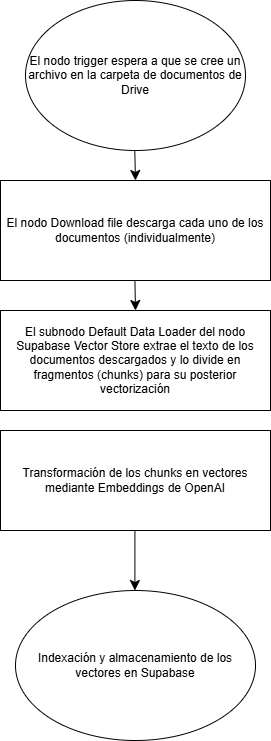

The diagram above was exported from draw.io. Its source (the exported page's mxGraphModel, read from the mxfile embedded in the PNG):
<mxGraphModel dx="1488" dy="829" grid="1" gridSize="10" guides="1" tooltips="1" connect="1" arrows="1" fold="1" page="1" pageScale="1" pageWidth="827" pageHeight="1169" math="0" shadow="0">
  <root>
    <mxCell id="0" />
    <mxCell id="1" parent="0" />
    <mxCell id="EhZTaCpvAqvv_F2BHNp2-1" parent="1" style="ellipse;whiteSpace=wrap;html=1;" value="El nodo trigger espera a que se cree un archivo en la carpeta de documentos de Drive" vertex="1">
      <mxGeometry height="150" width="220" x="320" y="80" as="geometry" />
    </mxCell>
    <mxCell id="EhZTaCpvAqvv_F2BHNp2-4" edge="1" parent="1" style="endArrow=classic;html=1;rounded=0;fontSize=12;startSize=8;endSize=8;curved=1;entryX=0.5;entryY=0;entryDx=0;entryDy=0;" target="EhZTaCpvAqvv_F2BHNp2-5" value="">
      <mxGeometry height="50" relative="1" width="50" as="geometry">
        <mxPoint x="429.28999999999996" y="230" as="sourcePoint" />
        <mxPoint x="430" y="290" as="targetPoint" />
      </mxGeometry>
    </mxCell>
    <mxCell id="EhZTaCpvAqvv_F2BHNp2-5" parent="1" style="rounded=0;whiteSpace=wrap;html=1;" value="El nodo Download file descarga cada uno de los documentos (individualmente)" vertex="1">
      <mxGeometry height="100" width="270" x="295" y="260" as="geometry" />
    </mxCell>
    <mxCell id="EhZTaCpvAqvv_F2BHNp2-8" parent="1" style="rounded=0;whiteSpace=wrap;html=1;" value="Transformación de los chunks en vectores mediante Embeddings de OpenAI" vertex="1">
      <mxGeometry height="100" width="270" x="295" y="510" as="geometry" />
    </mxCell>
    <mxCell id="EhZTaCpvAqvv_F2BHNp2-9" edge="1" parent="1" style="endArrow=classic;html=1;rounded=0;fontSize=12;startSize=8;endSize=8;curved=1;" value="">
      <mxGeometry height="50" relative="1" width="50" as="geometry">
        <mxPoint x="429.40999999999997" y="360" as="sourcePoint" />
        <mxPoint x="430" y="390" as="targetPoint" />
      </mxGeometry>
    </mxCell>
    <mxCell id="EhZTaCpvAqvv_F2BHNp2-10" parent="1" style="ellipse;whiteSpace=wrap;html=1;" value="Indexación y almacenamiento de los vectores en Supabase" vertex="1">
      <mxGeometry height="150" width="240" x="310" y="670" as="geometry" />
    </mxCell>
    <mxCell id="EhZTaCpvAqvv_F2BHNp2-17" parent="1" style="rounded=0;whiteSpace=wrap;html=1;" value="El subnodo Default Data Loader del nodo Supabase Vector Store extrae el texto de los documentos descargados y lo divide en fragmentos (chunks) para su posterior vectorización" vertex="1">
      <mxGeometry height="100" width="270" x="295" y="390" as="geometry" />
    </mxCell>
    <mxCell id="EhZTaCpvAqvv_F2BHNp2-18" edge="1" parent="1" style="endArrow=classic;html=1;rounded=0;fontSize=12;startSize=8;endSize=8;curved=1;" value="">
      <mxGeometry height="50" relative="1" width="50" as="geometry">
        <mxPoint x="429.41" y="610" as="sourcePoint" />
        <mxPoint x="429.41" y="670" as="targetPoint" />
      </mxGeometry>
    </mxCell>
  </root>
</mxGraphModel>